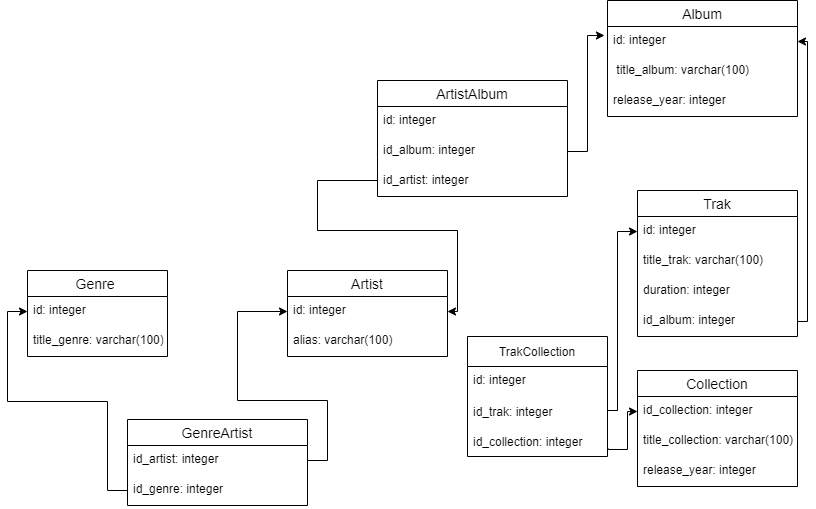

The diagram above was exported from draw.io. Its source (the exported page's mxGraphModel, read from the mxfile embedded in the PNG):
<mxGraphModel dx="782" dy="776" grid="1" gridSize="10" guides="1" tooltips="1" connect="1" arrows="1" fold="1" page="1" pageScale="1" pageWidth="827" pageHeight="1169" math="0" shadow="0">
  <root>
    <mxCell id="0" />
    <mxCell id="1" parent="0" />
    <mxCell id="TU2j7ZhzF05PaCSdiZxg-1" value="Artist" style="swimlane;fontStyle=0;childLayout=stackLayout;horizontal=1;startSize=26;horizontalStack=0;resizeParent=1;resizeParentMax=0;resizeLast=0;collapsible=1;marginBottom=0;align=center;fontSize=14;" parent="1" vertex="1">
      <mxGeometry x="300" y="350" width="160" height="86" as="geometry" />
    </mxCell>
    <mxCell id="TU2j7ZhzF05PaCSdiZxg-3" value="id: integer" style="text;strokeColor=none;fillColor=none;spacingLeft=4;spacingRight=4;overflow=hidden;rotatable=0;points=[[0,0.5],[1,0.5]];portConstraint=eastwest;fontSize=12;" parent="TU2j7ZhzF05PaCSdiZxg-1" vertex="1">
      <mxGeometry y="26" width="160" height="30" as="geometry" />
    </mxCell>
    <mxCell id="TU2j7ZhzF05PaCSdiZxg-2" value="alias: varchar(100)" style="text;strokeColor=none;fillColor=none;spacingLeft=4;spacingRight=4;overflow=hidden;rotatable=0;points=[[0,0.5],[1,0.5]];portConstraint=eastwest;fontSize=12;" parent="TU2j7ZhzF05PaCSdiZxg-1" vertex="1">
      <mxGeometry y="56" width="160" height="30" as="geometry" />
    </mxCell>
    <mxCell id="TU2j7ZhzF05PaCSdiZxg-5" value="Album" style="swimlane;fontStyle=0;childLayout=stackLayout;horizontal=1;startSize=26;horizontalStack=0;resizeParent=1;resizeParentMax=0;resizeLast=0;collapsible=1;marginBottom=0;align=center;fontSize=14;" parent="1" vertex="1">
      <mxGeometry x="620" y="80" width="190" height="116" as="geometry" />
    </mxCell>
    <mxCell id="TU2j7ZhzF05PaCSdiZxg-6" value="id: integer" style="text;strokeColor=none;fillColor=none;spacingLeft=4;spacingRight=4;overflow=hidden;rotatable=0;points=[[0,0.5],[1,0.5]];portConstraint=eastwest;fontSize=12;" parent="TU2j7ZhzF05PaCSdiZxg-5" vertex="1">
      <mxGeometry y="26" width="190" height="30" as="geometry" />
    </mxCell>
    <mxCell id="TU2j7ZhzF05PaCSdiZxg-14" value=" title_album: varchar(100)" style="text;strokeColor=none;fillColor=none;spacingLeft=4;spacingRight=4;overflow=hidden;rotatable=0;points=[[0,0.5],[1,0.5]];portConstraint=eastwest;fontSize=12;" parent="TU2j7ZhzF05PaCSdiZxg-5" vertex="1">
      <mxGeometry y="56" width="190" height="30" as="geometry" />
    </mxCell>
    <mxCell id="TU2j7ZhzF05PaCSdiZxg-7" value="release_year: integer" style="text;strokeColor=none;fillColor=none;spacingLeft=4;spacingRight=4;overflow=hidden;rotatable=0;points=[[0,0.5],[1,0.5]];portConstraint=eastwest;fontSize=12;" parent="TU2j7ZhzF05PaCSdiZxg-5" vertex="1">
      <mxGeometry y="86" width="190" height="30" as="geometry" />
    </mxCell>
    <mxCell id="TU2j7ZhzF05PaCSdiZxg-9" value="Trak" style="swimlane;fontStyle=0;childLayout=stackLayout;horizontal=1;startSize=26;horizontalStack=0;resizeParent=1;resizeParentMax=0;resizeLast=0;collapsible=1;marginBottom=0;align=center;fontSize=14;" parent="1" vertex="1">
      <mxGeometry x="650" y="270" width="160" height="146" as="geometry" />
    </mxCell>
    <mxCell id="TU2j7ZhzF05PaCSdiZxg-10" value="id: integer" style="text;strokeColor=none;fillColor=none;spacingLeft=4;spacingRight=4;overflow=hidden;rotatable=0;points=[[0,0.5],[1,0.5]];portConstraint=eastwest;fontSize=12;fontStyle=0" parent="TU2j7ZhzF05PaCSdiZxg-9" vertex="1">
      <mxGeometry y="26" width="160" height="30" as="geometry" />
    </mxCell>
    <mxCell id="TU2j7ZhzF05PaCSdiZxg-11" value="title_trak: varchar(100)" style="text;strokeColor=none;fillColor=none;spacingLeft=4;spacingRight=4;overflow=hidden;rotatable=0;points=[[0,0.5],[1,0.5]];portConstraint=eastwest;fontSize=12;" parent="TU2j7ZhzF05PaCSdiZxg-9" vertex="1">
      <mxGeometry y="56" width="160" height="30" as="geometry" />
    </mxCell>
    <mxCell id="TU2j7ZhzF05PaCSdiZxg-12" value="duration: integer" style="text;strokeColor=none;fillColor=none;spacingLeft=4;spacingRight=4;overflow=hidden;rotatable=0;points=[[0,0.5],[1,0.5]];portConstraint=eastwest;fontSize=12;" parent="TU2j7ZhzF05PaCSdiZxg-9" vertex="1">
      <mxGeometry y="86" width="160" height="30" as="geometry" />
    </mxCell>
    <mxCell id="TU2j7ZhzF05PaCSdiZxg-13" value="id_album: integer" style="text;strokeColor=none;fillColor=none;spacingLeft=4;spacingRight=4;overflow=hidden;rotatable=0;points=[[0,0.5],[1,0.5]];portConstraint=eastwest;fontSize=12;" parent="TU2j7ZhzF05PaCSdiZxg-9" vertex="1">
      <mxGeometry y="116" width="160" height="30" as="geometry" />
    </mxCell>
    <mxCell id="TU2j7ZhzF05PaCSdiZxg-17" value="Genre " style="swimlane;fontStyle=0;childLayout=stackLayout;horizontal=1;startSize=26;horizontalStack=0;resizeParent=1;resizeParentMax=0;resizeLast=0;collapsible=1;marginBottom=0;align=center;fontSize=14;" parent="1" vertex="1">
      <mxGeometry x="40" y="350" width="140" height="86" as="geometry">
        <mxRectangle x="40" y="350" width="70" height="26" as="alternateBounds" />
      </mxGeometry>
    </mxCell>
    <mxCell id="TU2j7ZhzF05PaCSdiZxg-18" value="id: integer" style="text;strokeColor=none;fillColor=none;spacingLeft=4;spacingRight=4;overflow=hidden;rotatable=0;points=[[0,0.5],[1,0.5]];portConstraint=eastwest;fontSize=12;" parent="TU2j7ZhzF05PaCSdiZxg-17" vertex="1">
      <mxGeometry y="26" width="140" height="30" as="geometry" />
    </mxCell>
    <mxCell id="TU2j7ZhzF05PaCSdiZxg-19" value="title_genre: varchar(100)" style="text;strokeColor=none;fillColor=none;spacingLeft=4;spacingRight=4;overflow=hidden;rotatable=0;points=[[0,0.5],[1,0.5]];portConstraint=eastwest;fontSize=12;" parent="TU2j7ZhzF05PaCSdiZxg-17" vertex="1">
      <mxGeometry y="56" width="140" height="30" as="geometry" />
    </mxCell>
    <mxCell id="Uikj1pbdhCf-DX_7UgLW-1" value="GenreArtist" style="swimlane;fontStyle=0;childLayout=stackLayout;horizontal=1;startSize=26;horizontalStack=0;resizeParent=1;resizeParentMax=0;resizeLast=0;collapsible=1;marginBottom=0;align=center;fontSize=14;" parent="1" vertex="1">
      <mxGeometry x="140" y="499" width="180" height="86" as="geometry" />
    </mxCell>
    <mxCell id="Uikj1pbdhCf-DX_7UgLW-3" value="id_artist: integer" style="text;strokeColor=none;fillColor=none;spacingLeft=4;spacingRight=4;overflow=hidden;rotatable=0;points=[[0,0.5],[1,0.5]];portConstraint=eastwest;fontSize=12;" parent="Uikj1pbdhCf-DX_7UgLW-1" vertex="1">
      <mxGeometry y="26" width="180" height="30" as="geometry" />
    </mxCell>
    <mxCell id="Uikj1pbdhCf-DX_7UgLW-4" value="id_genre: integer" style="text;strokeColor=none;fillColor=none;spacingLeft=4;spacingRight=4;overflow=hidden;rotatable=0;points=[[0,0.5],[1,0.5]];portConstraint=eastwest;fontSize=12;" parent="Uikj1pbdhCf-DX_7UgLW-1" vertex="1">
      <mxGeometry y="56" width="180" height="30" as="geometry" />
    </mxCell>
    <mxCell id="Uikj1pbdhCf-DX_7UgLW-9" value="ArtistAlbum" style="swimlane;fontStyle=0;childLayout=stackLayout;horizontal=1;startSize=26;horizontalStack=0;resizeParent=1;resizeParentMax=0;resizeLast=0;collapsible=1;marginBottom=0;align=center;fontSize=14;" parent="1" vertex="1">
      <mxGeometry x="390" y="160" width="190" height="116" as="geometry" />
    </mxCell>
    <mxCell id="Uikj1pbdhCf-DX_7UgLW-10" value="id: integer" style="text;strokeColor=none;fillColor=none;spacingLeft=4;spacingRight=4;overflow=hidden;rotatable=0;points=[[0,0.5],[1,0.5]];portConstraint=eastwest;fontSize=12;fontStyle=0" parent="Uikj1pbdhCf-DX_7UgLW-9" vertex="1">
      <mxGeometry y="26" width="190" height="30" as="geometry" />
    </mxCell>
    <mxCell id="Uikj1pbdhCf-DX_7UgLW-11" value="id_album: integer" style="text;strokeColor=none;fillColor=none;spacingLeft=4;spacingRight=4;overflow=hidden;rotatable=0;points=[[0,0.5],[1,0.5]];portConstraint=eastwest;fontSize=12;" parent="Uikj1pbdhCf-DX_7UgLW-9" vertex="1">
      <mxGeometry y="56" width="190" height="30" as="geometry" />
    </mxCell>
    <mxCell id="Uikj1pbdhCf-DX_7UgLW-12" value="id_artist: integer" style="text;strokeColor=none;fillColor=none;spacingLeft=4;spacingRight=4;overflow=hidden;rotatable=0;points=[[0,0.5],[1,0.5]];portConstraint=eastwest;fontSize=12;" parent="Uikj1pbdhCf-DX_7UgLW-9" vertex="1">
      <mxGeometry y="86" width="190" height="30" as="geometry" />
    </mxCell>
    <mxCell id="Uikj1pbdhCf-DX_7UgLW-15" value="Collection" style="swimlane;fontStyle=0;childLayout=stackLayout;horizontal=1;startSize=26;horizontalStack=0;resizeParent=1;resizeParentMax=0;resizeLast=0;collapsible=1;marginBottom=0;align=center;fontSize=14;" parent="1" vertex="1">
      <mxGeometry x="650" y="450" width="160" height="116" as="geometry" />
    </mxCell>
    <mxCell id="Uikj1pbdhCf-DX_7UgLW-16" value="id_collection: integer" style="text;strokeColor=none;fillColor=none;spacingLeft=4;spacingRight=4;overflow=hidden;rotatable=0;points=[[0,0.5],[1,0.5]];portConstraint=eastwest;fontSize=12;" parent="Uikj1pbdhCf-DX_7UgLW-15" vertex="1">
      <mxGeometry y="26" width="160" height="30" as="geometry" />
    </mxCell>
    <mxCell id="Uikj1pbdhCf-DX_7UgLW-17" value="title_collection: varchar(100)" style="text;strokeColor=none;fillColor=none;spacingLeft=4;spacingRight=4;overflow=hidden;rotatable=0;points=[[0,0.5],[1,0.5]];portConstraint=eastwest;fontSize=12;" parent="Uikj1pbdhCf-DX_7UgLW-15" vertex="1">
      <mxGeometry y="56" width="160" height="30" as="geometry" />
    </mxCell>
    <mxCell id="Uikj1pbdhCf-DX_7UgLW-18" value="release_year: integer" style="text;strokeColor=none;fillColor=none;spacingLeft=4;spacingRight=4;overflow=hidden;rotatable=0;points=[[0,0.5],[1,0.5]];portConstraint=eastwest;fontSize=12;" parent="Uikj1pbdhCf-DX_7UgLW-15" vertex="1">
      <mxGeometry y="86" width="160" height="30" as="geometry" />
    </mxCell>
    <mxCell id="7-VTsntfAlr9-xlLy8oO-1" style="edgeStyle=orthogonalEdgeStyle;rounded=0;orthogonalLoop=1;jettySize=auto;html=1;entryX=1;entryY=0.5;entryDx=0;entryDy=0;" parent="1" source="TU2j7ZhzF05PaCSdiZxg-13" target="TU2j7ZhzF05PaCSdiZxg-6" edge="1">
      <mxGeometry relative="1" as="geometry">
        <Array as="points">
          <mxPoint x="820" y="401" />
          <mxPoint x="820" y="121" />
        </Array>
      </mxGeometry>
    </mxCell>
    <mxCell id="7-VTsntfAlr9-xlLy8oO-3" style="edgeStyle=orthogonalEdgeStyle;rounded=0;orthogonalLoop=1;jettySize=auto;html=1;" parent="1" edge="1">
      <mxGeometry relative="1" as="geometry">
        <mxPoint x="650" y="311" as="targetPoint" />
        <Array as="points">
          <mxPoint x="620" y="490" />
          <mxPoint x="630" y="490" />
          <mxPoint x="630" y="311" />
        </Array>
        <mxPoint x="620" y="500" as="sourcePoint" />
      </mxGeometry>
    </mxCell>
    <mxCell id="7-VTsntfAlr9-xlLy8oO-4" style="edgeStyle=orthogonalEdgeStyle;rounded=0;orthogonalLoop=1;jettySize=auto;html=1;exitX=0;exitY=0.5;exitDx=0;exitDy=0;entryX=-0.005;entryY=0.3;entryDx=0;entryDy=0;entryPerimeter=0;" parent="1" target="TU2j7ZhzF05PaCSdiZxg-6" edge="1">
      <mxGeometry relative="1" as="geometry" />
    </mxCell>
    <mxCell id="7-VTsntfAlr9-xlLy8oO-5" style="edgeStyle=orthogonalEdgeStyle;rounded=0;orthogonalLoop=1;jettySize=auto;html=1;entryX=-0.016;entryY=0.3;entryDx=0;entryDy=0;entryPerimeter=0;" parent="1" source="Uikj1pbdhCf-DX_7UgLW-11" target="TU2j7ZhzF05PaCSdiZxg-6" edge="1">
      <mxGeometry relative="1" as="geometry">
        <Array as="points">
          <mxPoint x="600" y="231" />
          <mxPoint x="600" y="115" />
        </Array>
      </mxGeometry>
    </mxCell>
    <mxCell id="7-VTsntfAlr9-xlLy8oO-6" style="edgeStyle=orthogonalEdgeStyle;rounded=0;orthogonalLoop=1;jettySize=auto;html=1;exitX=0;exitY=0.5;exitDx=0;exitDy=0;entryX=1;entryY=0.5;entryDx=0;entryDy=0;" parent="1" source="Uikj1pbdhCf-DX_7UgLW-11" target="TU2j7ZhzF05PaCSdiZxg-3" edge="1">
      <mxGeometry relative="1" as="geometry">
        <Array as="points">
          <mxPoint x="390" y="260" />
          <mxPoint x="330" y="260" />
          <mxPoint x="330" y="310" />
          <mxPoint x="470" y="310" />
          <mxPoint x="470" y="391" />
        </Array>
        <mxPoint x="370" y="230" as="sourcePoint" />
        <mxPoint x="470" y="391" as="targetPoint" />
      </mxGeometry>
    </mxCell>
    <mxCell id="7-VTsntfAlr9-xlLy8oO-7" style="edgeStyle=orthogonalEdgeStyle;rounded=0;orthogonalLoop=1;jettySize=auto;html=1;exitX=0;exitY=0.5;exitDx=0;exitDy=0;entryX=0.994;entryY=0.2;entryDx=0;entryDy=0;entryPerimeter=0;" parent="1" target="TU2j7ZhzF05PaCSdiZxg-3" edge="1">
      <mxGeometry relative="1" as="geometry" />
    </mxCell>
    <mxCell id="7-VTsntfAlr9-xlLy8oO-8" style="edgeStyle=orthogonalEdgeStyle;rounded=0;orthogonalLoop=1;jettySize=auto;html=1;entryX=0;entryY=0.5;entryDx=0;entryDy=0;" parent="1" source="Uikj1pbdhCf-DX_7UgLW-3" target="TU2j7ZhzF05PaCSdiZxg-3" edge="1">
      <mxGeometry relative="1" as="geometry">
        <Array as="points">
          <mxPoint x="340" y="540" />
          <mxPoint x="340" y="480" />
          <mxPoint x="250" y="480" />
          <mxPoint x="250" y="391" />
        </Array>
      </mxGeometry>
    </mxCell>
    <mxCell id="7-VTsntfAlr9-xlLy8oO-9" style="edgeStyle=orthogonalEdgeStyle;rounded=0;orthogonalLoop=1;jettySize=auto;html=1;entryX=0;entryY=0.5;entryDx=0;entryDy=0;" parent="1" source="Uikj1pbdhCf-DX_7UgLW-4" target="TU2j7ZhzF05PaCSdiZxg-18" edge="1">
      <mxGeometry relative="1" as="geometry">
        <Array as="points">
          <mxPoint x="120" y="570" />
          <mxPoint x="120" y="481" />
          <mxPoint x="20" y="481" />
          <mxPoint x="20" y="391" />
        </Array>
      </mxGeometry>
    </mxCell>
    <mxCell id="7-VTsntfAlr9-xlLy8oO-10" style="edgeStyle=orthogonalEdgeStyle;rounded=0;orthogonalLoop=1;jettySize=auto;html=1;exitX=0;exitY=0.5;exitDx=0;exitDy=0;entryX=1;entryY=0.5;entryDx=0;entryDy=0;" parent="1" target="TU2j7ZhzF05PaCSdiZxg-18" edge="1">
      <mxGeometry relative="1" as="geometry">
        <Array as="points">
          <mxPoint x="220" y="451" />
          <mxPoint x="220" y="391" />
        </Array>
      </mxGeometry>
    </mxCell>
    <mxCell id="mPsQReM45aJn2KlaTk4w-1" value="TrakCollection" style="swimlane;fontStyle=0;childLayout=stackLayout;horizontal=1;startSize=30;horizontalStack=0;resizeParent=1;resizeParentMax=0;resizeLast=0;collapsible=1;marginBottom=0;" vertex="1" parent="1">
      <mxGeometry x="480" y="416" width="140" height="120" as="geometry" />
    </mxCell>
    <mxCell id="mPsQReM45aJn2KlaTk4w-8" value="id: integer" style="text;strokeColor=none;fillColor=none;spacingLeft=4;spacingRight=4;overflow=hidden;rotatable=0;points=[[0,0.5],[1,0.5]];portConstraint=eastwest;fontSize=12;fontStyle=0" vertex="1" parent="mPsQReM45aJn2KlaTk4w-1">
      <mxGeometry y="30" width="140" height="30" as="geometry" />
    </mxCell>
    <mxCell id="mPsQReM45aJn2KlaTk4w-3" value="id_trak: integer" style="text;strokeColor=none;fillColor=none;align=left;verticalAlign=middle;spacingLeft=4;spacingRight=4;overflow=hidden;points=[[0,0.5],[1,0.5]];portConstraint=eastwest;rotatable=0;" vertex="1" parent="mPsQReM45aJn2KlaTk4w-1">
      <mxGeometry y="60" width="140" height="30" as="geometry" />
    </mxCell>
    <mxCell id="mPsQReM45aJn2KlaTk4w-4" value="id_collection: integer" style="text;strokeColor=none;fillColor=none;align=left;verticalAlign=middle;spacingLeft=4;spacingRight=4;overflow=hidden;points=[[0,0.5],[1,0.5]];portConstraint=eastwest;rotatable=0;" vertex="1" parent="mPsQReM45aJn2KlaTk4w-1">
      <mxGeometry y="90" width="140" height="30" as="geometry" />
    </mxCell>
    <mxCell id="mPsQReM45aJn2KlaTk4w-6" style="edgeStyle=orthogonalEdgeStyle;rounded=0;orthogonalLoop=1;jettySize=auto;html=1;entryX=0;entryY=0.5;entryDx=0;entryDy=0;exitX=1.007;exitY=0.733;exitDx=0;exitDy=0;exitPerimeter=0;" edge="1" parent="1" source="mPsQReM45aJn2KlaTk4w-4" target="Uikj1pbdhCf-DX_7UgLW-16">
      <mxGeometry relative="1" as="geometry">
        <mxPoint x="650" y="340" as="targetPoint" />
        <Array as="points">
          <mxPoint x="621" y="529" />
          <mxPoint x="640" y="529" />
          <mxPoint x="640" y="491" />
        </Array>
        <mxPoint x="620" y="529" as="sourcePoint" />
      </mxGeometry>
    </mxCell>
  </root>
</mxGraphModel>